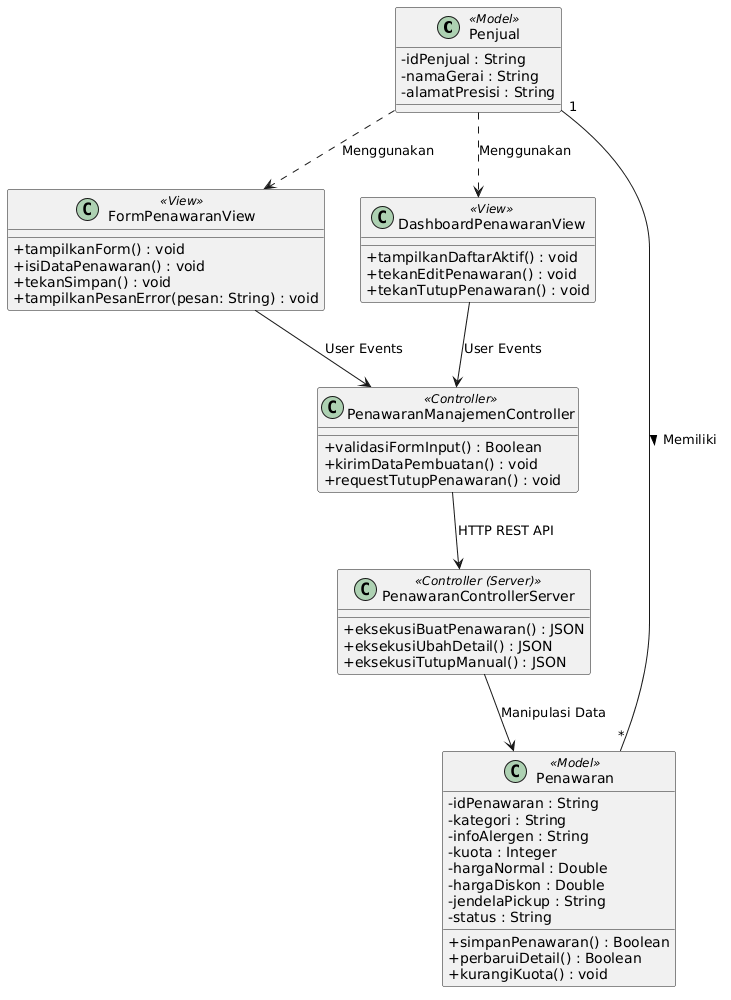

The diagram above was rendered by PlantUML. Its source (embedded in the PNG):
@startuml
skinparam classAttributeIconSize 0

class Penjual <<Model>> {
  - idPenjual : String
  - namaGerai : String
  - alamatPresisi : String
}

class FormPenawaranView <<View>> {
  + tampilkanForm() : void
  + isiDataPenawaran() : void
  + tekanSimpan() : void
  + tampilkanPesanError(pesan: String) : void
}

class DashboardPenawaranView <<View>> {
  + tampilkanDaftarAktif() : void
  + tekanEditPenawaran() : void
  + tekanTutupPenawaran() : void
}

class PenawaranManajemenController <<Controller>> {
  + validasiFormInput() : Boolean
  + kirimDataPembuatan() : void
  + requestTutupPenawaran() : void
}

class PenawaranControllerServer <<Controller (Server)>> {
  + eksekusiBuatPenawaran() : JSON
  + eksekusiUbahDetail() : JSON
  + eksekusiTutupManual() : JSON
}

class Penawaran <<Model>> {
  - idPenawaran : String
  - kategori : String
  - infoAlergen : String
  - kuota : Integer
  - hargaNormal : Double
  - hargaDiskon : Double
  - jendelaPickup : String
  - status : String
  + simpanPenawaran() : Boolean
  + perbaruiDetail() : Boolean
  + kurangiKuota() : void
}

Penjual ..> FormPenawaranView : "Menggunakan"
Penjual ..> DashboardPenawaranView : "Menggunakan"
FormPenawaranView --> PenawaranManajemenController : "User Events"
DashboardPenawaranView --> PenawaranManajemenController : "User Events"
PenawaranManajemenController --> PenawaranControllerServer : "HTTP REST API"
PenawaranControllerServer --> Penawaran : "Manipulasi Data"
Penjual "1" -- "*" Penawaran : "Memiliki >"
@enduml